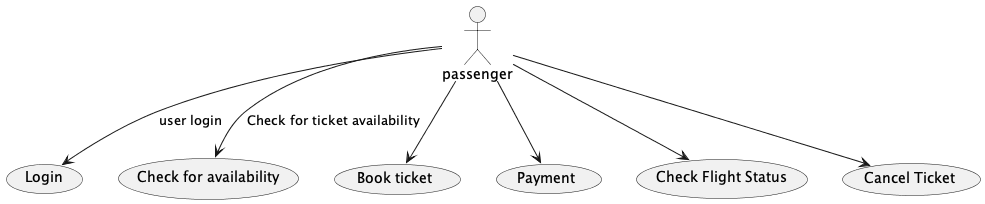

The diagram above was rendered by PlantUML. Its source (embedded in the PNG):
@startuml

actor passenger

usecase Login
usecase "Check for availability" as CFA
usecase "Book ticket" as BT
usecase Payment
usecase "Check Flight Status" as CFS
usecase "Cancel Ticket" as CT

passenger --> Login : user login
passenger --> CFA : Check for ticket availability
passenger --> BT 
passenger --> Payment
passenger --> CT
passenger --> CFS

@enduml